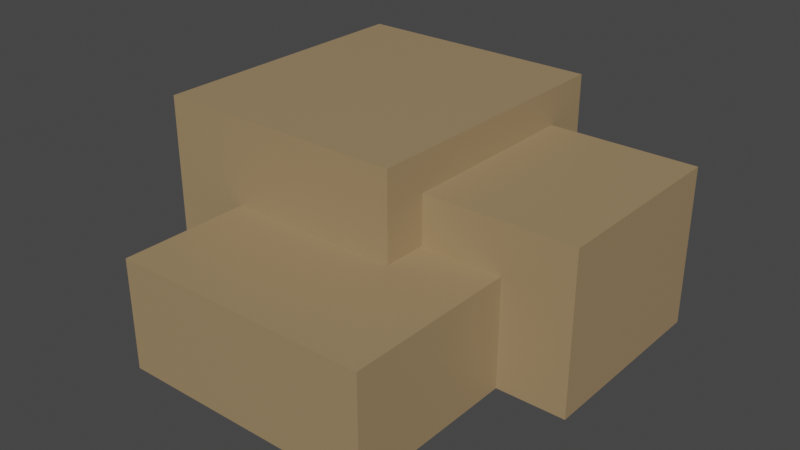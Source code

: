 # Source: sandstone_b.blend  (saved by Blender 2.93.20; exported with 4.5.12 LTS)
import bpy
from mathutils import Matrix  # noqa: F401  (used for matrix-valued properties, if any)

bpy.ops.wm.read_factory_settings(use_empty=True)
scene = bpy.context.scene
scene.name = 'Scene'

# ---- collections
col_collection = bpy.data.collections.new('Collection'); scene.collection.children.link(col_collection)

# ---- materials (node trees are filled in below, after node groups)
mat_material_001 = bpy.data.materials.new('Material.001')
mat_material_001.use_transparent_shadow = False

# ---- material node trees
mat_material_001.use_nodes = True; mat_material_001.node_tree.nodes.clear()
_N = mat_material_001.node_tree.nodes; _L = mat_material_001.node_tree.links
n0 = _N.new('ShaderNodeBsdfPrincipled'); n0.name = 'Principled BSDF'; n0.location = (10, 300)
n0.distribution = 'GGX'
n0.subsurface_method = 'BURLEY'
n0.inputs[0].default_value = (0.3515, 0.2423, 0.1274, 1.0)
n0.inputs[3].default_value = 1.45
n0.inputs[27].default_value = (0.0, 0.0, 0.0, 1.0)
n0.inputs[28].default_value = 1.0
n1 = _N.new('ShaderNodeOutputMaterial'); n1.name = 'Material Output'; n1.location = (300, 300)
_L.new(n0.outputs[0], n1.inputs[0])
n1.is_active_output = True

# ---- world
world_world = bpy.data.worlds.new('World'); scene.world = world_world
world_world.use_nodes = True; world_world.node_tree.nodes.clear()
_N = world_world.node_tree.nodes; _L = world_world.node_tree.links
n0 = _N.new('ShaderNodeOutputWorld'); n0.name = 'World Output'; n0.location = (300, 300)
n1 = _N.new('ShaderNodeBackground'); n1.name = 'Background'; n1.location = (10, 300)
n1.inputs[0].default_value = (0.05088, 0.05088, 0.05088, 1.0)
_L.new(n1.outputs[0], n0.inputs[0])
n0.is_active_output = True
world_world.color = (0.05088, 0.05088, 0.05088)
world_world.use_sun_shadow = False
world_world.sun_shadow_jitter_overblur = 0.0

# ---- meshes
me_cube_001 = bpy.data.meshes.new('Cube.001')
me_cube_001.from_pydata([(-0.3173, -0.6459, 0.0), (-0.3173, -0.6459, 0.3615), (-0.3173, 0.2036, 0.0), (-0.3173, 0.2036, 0.3615), (0.5321, -0.6459, 0.0), (0.5321, -0.6459, 0.3615), (0.5321, 0.2036, 0.0), (0.5321, 0.2036, 0.3615), (0.2612, 0.7386, 0.6486), (0.2612, 0.7386, 0.0), (0.2612, -0.2163, 0.6486), (0.2612, -0.2163, 0.0), (-0.5882, 0.7386, 0.6486), (-0.5882, 0.7386, 0.0), (-0.5882, -0.2163, 0.6486), (-0.5882, -0.2163, 0.0), (-0.08958, -0.0679, 7.451e-09), (-0.08958, -0.0679, 0.5247), (-0.08958, 0.5776, 7.451e-09), (-0.08958, 0.5776, 0.5247), (0.7599, -0.0679, 7.451e-09), (0.7599, -0.0679, 0.5247), (0.7599, 0.5776, 7.451e-09), (0.7599, 0.5776, 0.5247)], [], [(7, 3, 1, 5), (2, 3, 7, 6), (2, 6, 4, 0), (4, 5, 1, 0), (6, 7, 5, 4), (0, 1, 3, 2), (13, 9, 11, 15), (13, 12, 8, 9), (15, 14, 12, 13), (11, 10, 14, 15), (8, 12, 14, 10), (9, 8, 10, 11), (23, 19, 17, 21), (18, 19, 23, 22), (18, 22, 20, 16), (20, 21, 17, 16), (22, 23, 21, 20), (16, 17, 19, 18)])
_uv = me_cube_001.uv_layers.new(name='UVMap')
_uv.uv.foreach_set('vector', [0.125, 0.5, 0.375, 0.5, 0.375, 0.75, 0.125, 0.75, 0.375, 0.25, 0.625, 0.25, 0.625, 0.5, 0.375, 0.5, 0.375, 0.0, 0.625, 0.0, 0.625, 0.25, 0.375, 0.25, 0.375, 0.75, 0.625, 0.75, 0.625, 1.0, 0.375, 1.0, 0.625, 0.5, 0.875, 0.5, 0.875, 0.75, 0.625, 0.75, 0.375, 0.5, 0.625, 0.5, 0.625, 0.75, 0.375, 0.75, 0.375, 0.0, 0.625, 0.0, 0.625, 0.25, 0.375, 0.25, 0.375, 0.25, 0.625, 0.25, 0.625, 0.5, 0.375, 0.5, 0.375, 0.5, 0.625, 0.5, 0.625, 0.75, 0.375, 0.75, 0.375, 0.75, 0.625, 0.75, 0.625, 1.0, 0.375, 1.0, 0.125, 0.5, 0.375, 0.5, 0.375, 0.75, 0.125, 0.75, 0.625, 0.5, 0.875, 0.5, 0.875, 0.75, 0.625, 0.75, 0.125, 0.5, 0.375, 0.5, 0.375, 0.75, 0.125, 0.75, 0.375, 0.25, 0.625, 0.25, 0.625, 0.5, 0.375, 0.5, 0.375, 0.0, 0.625, 0.0, 0.625, 0.25, 0.375, 0.25, 0.375, 0.75, 0.625, 0.75, 0.625, 1.0, 0.375, 1.0, 0.625, 0.5, 0.875, 0.5, 0.875, 0.75, 0.625, 0.75, 0.375, 0.5, 0.625, 0.5, 0.625, 0.75, 0.375, 0.75])
me_cube_001.materials.append(mat_material_001)
me_cube_001.use_remesh_fix_poles = True
me_cube_001.use_remesh_preserve_attributes = False
me_cube_001.update()

# ---- objects
ob_cube = bpy.data.objects.new('Cube', me_cube_001)

# ---- transforms, parenting, visibility, modifiers, constraints
ob_cube.location = (0.0, 0.0, 0.0)

# ---- collection membership
col_collection.objects.link(ob_cube)

# ---- scene / render settings (as saved in the file)
scene.frame_start = 1; scene.frame_end = 250; scene.frame_set(1)
scene.render.engine = 'BLENDER_EEVEE_NEXT'
scene.cycles.use_denoising = False
scene.cycles.samples = 128
scene.cycles.sampling_pattern = 'TABULATED_SOBOL'
scene.cycles.use_adaptive_sampling = False
scene.cycles.use_light_tree = False
scene.view_settings.view_transform = 'Filmic'
bpy.context.view_layer.update()

# ---- added for rendering (the .blend has no active camera and no usable light): camera, sun
cam_auto = bpy.data.cameras.new('AutoCamera')
cam_auto.lens = 50.0
cam_auto.sensor_width = 36.0
cam_auto.clip_end = 1000.0
ob_auto_camera = bpy.data.objects.new('AutoCamera', cam_auto)
scene.collection.objects.link(ob_auto_camera)
ob_auto_camera.location = (1.97178, -2.2168, 1.83309)
ob_auto_camera.rotation_euler = (1.09748, -7.21219e-08, 0.694738)
scene.camera = ob_auto_camera
light_auto_sun = bpy.data.lights.new('AutoSun', 'SUN')
light_auto_sun.energy = 3.0
light_auto_sun.angle = 0.0523599
ob_auto_sun = bpy.data.objects.new('AutoSun', light_auto_sun)
scene.collection.objects.link(ob_auto_sun)
ob_auto_sun.rotation_euler = (0.872665, 0.174533, 0.523599)
bpy.context.view_layer.update()
